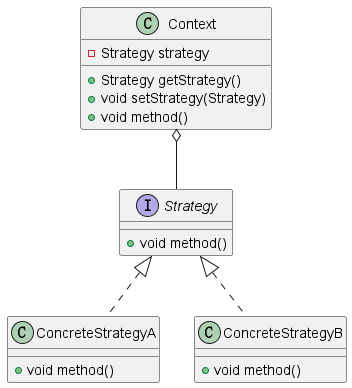

The diagram above was rendered by PlantUML. Its source (embedded in the PNG):
@startuml

Context o-- Strategy

interface Strategy {
  +void method()
}

class ConcreteStrategyA implements Strategy {
  +void method()
}

class ConcreteStrategyB implements Strategy {
  +void method()
}

class Context {
  -Strategy strategy

  +Strategy getStrategy()
  +void setStrategy(Strategy)
  +void method()
}

@enduml